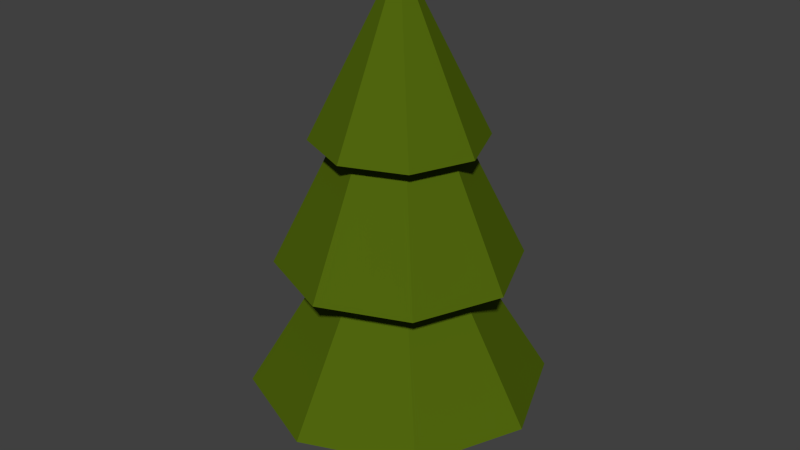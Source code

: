 # Source: pinetree.blend  (saved by Blender 2.75.0; exported with 4.5.12 LTS)
import bpy
from mathutils import Matrix  # noqa: F401  (used for matrix-valued properties, if any)

bpy.ops.wm.read_factory_settings(use_empty=True)
scene = bpy.context.scene
scene.name = 'Scene'

# ---- collections
col_collection_1 = bpy.data.collections.new('Collection 1'); scene.collection.children.link(col_collection_1)

# ---- materials (node trees are filled in below, after node groups)
mat_tree = bpy.data.materials.new('Tree')
mat_tree.alpha_threshold = 0.0
mat_tree.use_transparent_shadow = False
mat_tree.diffuse_color = (0.08151, 0.1329, 0.004608, 1.0)
mat_tree.roughness = 0.5
mat_tree.specular_intensity = 0.0
mat_bark = bpy.data.materials.new('Bark')
mat_bark.alpha_threshold = 0.0
mat_bark.use_transparent_shadow = False
mat_bark.diffuse_color = (0.09463, 0.07408, 0.008351, 1.0)
mat_bark.roughness = 0.5
mat_bark.specular_intensity = 0.0

# ---- material node trees

# ---- world
world_world = bpy.data.worlds.new('World'); scene.world = world_world
world_world.color = (0.05088, 0.05088, 0.05088)
world_world.use_sun_shadow = False
world_world.sun_shadow_jitter_overblur = 0.0
world_world.cycles.sampling_method = 'MANUAL'
world_world.cycles.sample_map_resolution = 256

# ---- meshes
me_cylinder = bpy.data.meshes.new('Cylinder')
me_cylinder.from_pydata([(-2.856e-08, 0.4436, -1.0), (-3.443e-08, 0.3597, -0.146), (0.3136, 0.3136, -1.0), (0.2544, 0.2544, -0.146), (0.4436, -1.916e-08, -1.0), (0.3597, -1.572e-08, -0.146), (0.3136, -0.3136, -1.0), (0.2544, -0.2544, -0.146), (-6.734e-08, -0.4436, -1.0), (-6.588e-08, -0.3597, -0.146), (-0.3136, -0.3136, -1.0), (-0.2544, -0.2544, -0.146), (-0.4436, 5.519e-09, -1.0), (-0.3597, 4.29e-09, -0.146), (-0.3136, 0.3136, -1.0), (-0.2544, 0.2544, -0.146), (4.407e-08, 1.481, -0.2078), (1.047, 1.047, -0.2078), (1.481, -5.475e-08, -0.2078), (1.047, -1.047, -0.2078), (-8.544e-08, -1.481, -0.2078), (-1.047, -1.047, -0.2078), (-1.481, 2.766e-08, -0.2078), (-1.047, 1.047, -0.2078), (-1.351e-08, 0.6732, 1.115), (0.476, 0.476, 1.115), (0.6732, -2.488e-08, 1.115), (0.476, -0.476, 1.115), (-7.236e-08, -0.6732, 1.115), (-0.476, -0.476, 1.115), (-0.6732, 1.257e-08, 1.115), (-0.476, 0.476, 1.115), (1.695e-08, 1.204, 1.115), (0.8512, 0.8512, 1.115), (1.204, -4.449e-08, 1.115), (0.8512, -0.8512, 1.115), (-8.829e-08, -1.204, 1.115), (-0.8512, -0.8512, 1.115), (-1.204, 2.248e-08, 1.115), (-0.8512, 0.8512, 1.115), (-7.688e-10, 0.5949, 2.346), (0.4207, 0.4207, 2.346), (0.5949, -1.445e-08, 2.346), (0.4207, -0.4207, 2.346), (-5.278e-08, -0.5949, 2.346), (-0.4207, -0.4207, 2.346), (-0.5949, 1.865e-08, 2.346), (-0.4207, 0.4207, 2.346), (5.134e-09, 0.8434, 2.346), (0.5964, 0.5964, 2.346), (0.8434, -2.827e-08, 2.346), (0.5964, -0.5964, 2.346), (-6.86e-08, -0.8434, 2.346), (-0.5964, -0.5964, 2.346), (-0.8434, 1.866e-08, 2.346), (-0.5964, 0.5964, 2.346), (1.886e-08, 0.06527, 3.896), (0.04616, 0.04616, 3.896), (0.06527, -2.188e-09, 3.896), (0.04616, -0.04616, 3.896), (1.315e-08, -0.06527, 3.896), (-0.04616, -0.04616, 3.896), (-0.06527, 1.444e-09, 3.896), (-0.04616, 0.04616, 3.896)], [], [(0, 1, 3, 2), (2, 3, 5, 4), (4, 5, 7, 6), (6, 7, 9, 8), (8, 9, 11, 10), (10, 11, 13, 12), (7, 5, 18, 19), (14, 15, 1, 0), (12, 13, 15, 14), (0, 2, 4, 6, 8, 10, 12, 14), (23, 22, 30, 31), (13, 11, 21, 22), (9, 7, 19, 20), (15, 13, 22, 23), (5, 3, 17, 18), (11, 9, 20, 21), (1, 15, 23, 16), (3, 1, 16, 17), (28, 27, 35, 36), (21, 20, 28, 29), (19, 18, 26, 27), (17, 16, 24, 25), (16, 23, 31, 24), (22, 21, 29, 30), (20, 19, 27, 28), (18, 17, 25, 26), (32, 39, 47, 40), (26, 25, 33, 34), (31, 30, 38, 39), (29, 28, 36, 37), (27, 26, 34, 35), (25, 24, 32, 33), (24, 31, 39, 32), (30, 29, 37, 38), (45, 44, 52, 53), (38, 37, 45, 46), (36, 35, 43, 44), (34, 33, 41, 42), (39, 38, 46, 47), (37, 36, 44, 45), (35, 34, 42, 43), (33, 32, 40, 41), (55, 54, 62, 63), (43, 42, 50, 51), (41, 40, 48, 49), (40, 47, 55, 48), (46, 45, 53, 54), (44, 43, 51, 52), (42, 41, 49, 50), (47, 46, 54, 55), (57, 56, 63, 62, 61, 60, 59, 58), (53, 52, 60, 61), (51, 50, 58, 59), (49, 48, 56, 57), (48, 55, 63, 56), (54, 53, 61, 62), (52, 51, 59, 60), (50, 49, 57, 58)])
me_cylinder.polygons.foreach_set('material_index', [1, 1, 1, 1, 1, 1, 0, 1, 1, 1, 0, 0, 0, 0, 0, 0, 0, 0, 0, 0, 0, 0, 0, 0, 0, 0, 0, 0, 0, 0, 0, 0, 0, 0, 0, 0, 0, 0, 0, 0, 0, 0, 0, 0, 0, 0, 0, 0, 0, 0, 0, 0, 0, 0, 0, 0, 0, 0])
me_cylinder.materials.append(mat_tree)
me_cylinder.materials.append(mat_bark)
me_cylinder.use_remesh_preserve_volume = False
me_cylinder.use_remesh_preserve_attributes = False
me_cylinder.use_mirror_vertex_groups = False
me_cylinder.update()

# ---- objects
ob_cylinder = bpy.data.objects.new('Cylinder', me_cylinder)

# ---- transforms, parenting, visibility, modifiers, constraints
ob_cylinder.location = (0.0, 0.0, 1.0)
ob_cylinder.lineart.crease_threshold = 0.0

# ---- collection membership
col_collection_1.objects.link(ob_cylinder)

# ---- scene / render settings (as saved in the file)
scene.frame_start = 1; scene.frame_end = 250; scene.frame_set(1)
scene.render.engine = 'BLENDER_EEVEE_NEXT'
scene.render.resolution_percentage = 50
scene.render.dither_intensity = 0.0
scene.cycles.use_denoising = False
scene.cycles.samples = 10
scene.cycles.sampling_pattern = 'TABULATED_SOBOL'
scene.cycles.light_sampling_threshold = 0.0
scene.cycles.use_adaptive_sampling = False
scene.cycles.use_light_tree = False
scene.cycles.blur_glossy = 0.0
scene.cycles.pixel_filter_type = 'GAUSSIAN'
scene.cycles.sample_clamp_indirect = 0.0
scene.view_settings.view_transform = 'Standard'
bpy.context.view_layer.update()

# ---- added for rendering (the .blend has no active camera and no usable light): camera, sun
cam_auto = bpy.data.cameras.new('AutoCamera')
cam_auto.lens = 50.0
cam_auto.sensor_width = 36.0
cam_auto.clip_end = 1000.0
ob_auto_camera = bpy.data.objects.new('AutoCamera', cam_auto)
scene.collection.objects.link(ob_auto_camera)
ob_auto_camera.location = (5.96232, -7.15479, 7.21798)
ob_auto_camera.rotation_euler = (1.09748, -7.21219e-08, 0.694738)
scene.camera = ob_auto_camera
light_auto_sun = bpy.data.lights.new('AutoSun', 'SUN')
light_auto_sun.energy = 3.0
light_auto_sun.angle = 0.0523599
ob_auto_sun = bpy.data.objects.new('AutoSun', light_auto_sun)
scene.collection.objects.link(ob_auto_sun)
ob_auto_sun.rotation_euler = (0.872665, 0.174533, 0.523599)
bpy.context.view_layer.update()

